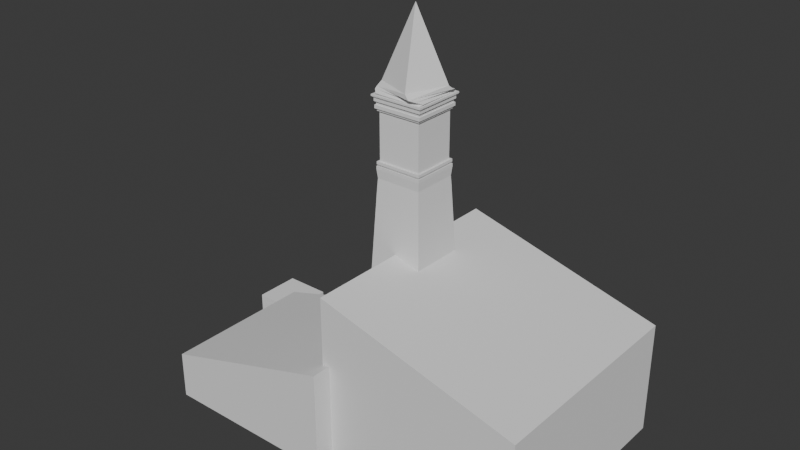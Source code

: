 # Source: Evelyn_s_home.blend  (saved by Blender 4.3.32; exported with 4.5.12 LTS)
import bpy
from mathutils import Matrix  # noqa: F401  (used for matrix-valued properties, if any)

bpy.ops.wm.read_factory_settings(use_empty=True)
scene = bpy.context.scene
scene.name = 'Scene'

# ---- collections
col_base = bpy.data.collections.new('Base'); scene.collection.children.link(col_base)
col_mountains = bpy.data.collections.new('Mountains'); scene.collection.children.link(col_mountains)
col_settings = bpy.data.collections.new('Settings'); scene.collection.children.link(col_settings)

# ---- world
world_world = bpy.data.worlds.new('World'); scene.world = world_world
world_world.use_nodes = True; world_world.node_tree.nodes.clear()
_N = world_world.node_tree.nodes; _L = world_world.node_tree.links
n0 = _N.new('ShaderNodeOutputWorld'); n0.name = 'World Output'; n0.location = (300, 300)
n1 = _N.new('ShaderNodeBackground'); n1.name = 'Background'; n1.location = (10, 300)
n1.inputs[0].default_value = (0.05088, 0.05088, 0.05088, 1.0)
_L.new(n1.outputs[0], n0.inputs[0])
n0.is_active_output = True
world_world.color = (0.05088, 0.05088, 0.05088)
world_world.sun_shadow_jitter_overblur = 0.0

# ---- meshes
me_cube = bpy.data.meshes.new('Cube')
me_cube.from_pydata([(-1.0, -1.828, -1.0), (-1.0, -1.828, -0.04613), (-1.0, 1.265, -1.0), (-1.0, 1.265, -0.04613), (1.092, -1.828, -1.0), (1.092, -1.828, 1.034), (1.092, 1.265, -1.0), (1.092, 1.265, 1.034)], [], [(0, 1, 3, 2), (2, 3, 7, 6), (6, 7, 5, 4), (4, 5, 1, 0), (2, 6, 4, 0), (7, 3, 1, 5)])
_uv = me_cube.uv_layers.new(name='UVMap')
_uv.uv.foreach_set('vector', [0.375, 0.0, 0.625, 0.0, 0.625, 0.25, 0.375, 0.25, 0.375, 0.25, 0.625, 0.25, 0.625, 0.5, 0.375, 0.5, 0.375, 0.5, 0.625, 0.5, 0.625, 0.75, 0.375, 0.75, 0.375, 0.75, 0.625, 0.75, 0.625, 1.0, 0.375, 1.0, 0.125, 0.5, 0.375, 0.5, 0.375, 0.75, 0.125, 0.75, 0.625, 0.5, 0.875, 0.5, 0.875, 0.75, 0.625, 0.75])
me_cube.update()
me_cube_001 = bpy.data.meshes.new('Cube.001')
me_cube_001.from_pydata([(-1.0, -1.0, -1.0), (-1.0, -1.0, 1.364), (-1.0, 2.129, -1.0), (-1.0, 2.129, 1.364), (1.853, -1.0, -1.0), (1.853, -1.0, 0.6094), (1.853, 2.129, -1.0), (1.853, 2.129, 0.6094)], [], [(0, 1, 3, 2), (2, 3, 7, 6), (6, 7, 5, 4), (4, 5, 1, 0), (2, 6, 4, 0), (7, 3, 1, 5)])
_uv = me_cube_001.uv_layers.new(name='UVMap')
_uv.uv.foreach_set('vector', [0.375, 0.0, 0.625, 0.0, 0.625, 0.25, 0.375, 0.25, 0.375, 0.25, 0.625, 0.25, 0.625, 0.5, 0.375, 0.5, 0.375, 0.5, 0.625, 0.5, 0.625, 0.75, 0.375, 0.75, 0.375, 0.75, 0.625, 0.75, 0.625, 1.0, 0.375, 1.0, 0.125, 0.5, 0.375, 0.5, 0.375, 0.75, 0.125, 0.75, 0.625, 0.5, 0.875, 0.5, 0.875, 0.75, 0.625, 0.75])
me_cube_001.update()
me_cube_002 = bpy.data.meshes.new('Cube.002')
me_cube_002.from_pydata([(-1.0, -1.0, -1.0), (-1.0, -1.0, 1.0), (-1.0, 1.0, -1.0), (-1.0, 1.0, 1.0), (1.0, -1.0, -1.0), (1.0, -1.0, 1.0), (1.0, 1.0, -1.0), (1.0, 1.0, 1.0)], [], [(0, 1, 3, 2), (2, 3, 7, 6), (6, 7, 5, 4), (4, 5, 1, 0), (2, 6, 4, 0), (7, 3, 1, 5)])
_uv = me_cube_002.uv_layers.new(name='UVMap')
_uv.uv.foreach_set('vector', [0.375, 0.0, 0.625, 0.0, 0.625, 0.25, 0.375, 0.25, 0.375, 0.25, 0.625, 0.25, 0.625, 0.5, 0.375, 0.5, 0.375, 0.5, 0.625, 0.5, 0.625, 0.75, 0.375, 0.75, 0.375, 0.75, 0.625, 0.75, 0.625, 1.0, 0.375, 1.0, 0.125, 0.5, 0.375, 0.5, 0.375, 0.75, 0.125, 0.75, 0.625, 0.5, 0.875, 0.5, 0.875, 0.75, 0.625, 0.75])
me_cube_002.update()
me_cube_003 = bpy.data.meshes.new('Cube.003')
me_cube_003.from_pydata([(-1.07, -1.07, -1.525), (-0.7239, -0.7239, 5.421), (-1.07, 1.07, -1.525), (-0.7239, 0.7239, 5.421), (1.07, -1.07, -1.525), (0.7239, -0.7239, 5.421), (1.07, 1.07, -1.525), (0.7239, 0.7239, 5.421), (-0.7342, -0.7342, 5.968), (-0.7342, 0.7342, 5.968), (0.7342, 0.7342, 5.968), (0.7342, -0.7342, 5.968), (-0.7342, -0.7342, 6.063), (-0.7342, 0.7342, 6.063), (0.7342, 0.7342, 6.063), (0.7342, -0.7342, 6.063), (-0.6737, -0.6737, 6.063), (-0.6737, 0.6737, 6.063), (0.6737, 0.6737, 6.063), (0.6737, -0.6737, 6.063), (-0.6737, -0.6737, 6.11), (-0.6737, 0.6737, 6.11), (0.6737, 0.6737, 6.11), (0.6737, -0.6737, 6.11), (-0.7273, -0.7273, 6.11), (-0.7273, 0.7273, 6.11), (0.7273, 0.7273, 6.11), (0.7273, -0.7273, 6.11), (-0.7273, -0.7273, 6.197), (-0.7273, 0.7273, 6.197), (0.7273, 0.7273, 6.197), (0.7273, -0.7273, 6.197), (-0.6649, -0.6649, 6.197), (-0.6649, 0.6649, 6.197), (0.6649, 0.6649, 6.197), (0.6649, -0.6649, 6.197), (-0.6649, -0.6649, 7.658), (-0.6649, 0.6649, 7.658), (0.6649, 0.6649, 7.658), (0.6649, -0.6649, 7.658), (-0.7156, -0.7156, 7.658), (-0.7156, 0.7156, 7.658), (0.7156, 0.7156, 7.658), (0.7156, -0.7156, 7.658), (-0.7156, -0.7156, 7.729), (-0.7156, 0.7156, 7.729), (0.7156, 0.7156, 7.729), (0.7156, -0.7156, 7.729), (-0.7618, -0.7618, 7.729), (-0.7618, 0.7618, 7.729), (0.7618, 0.7618, 7.729), (0.7618, -0.7618, 7.729), (-0.7618, -0.7618, 7.831), (-0.7618, 0.7618, 7.831), (0.7618, 0.7618, 7.831), (0.7618, -0.7618, 7.831), (-0.7265, -0.7265, 7.831), (-0.7265, 0.7265, 7.831), (0.7265, 0.7265, 7.831), (0.7265, -0.7265, 7.831), (-0.7265, -0.7265, 7.933), (-0.7265, 0.7265, 7.933), (0.7265, 0.7265, 7.933), (0.7265, -0.7265, 7.933), (-0.7736, -0.7736, 7.933), (-0.7736, 0.7736, 7.933), (0.7736, 0.7736, 7.933), (0.7736, -0.7736, 7.933), (-0.7736, -0.7736, 8.028), (-0.7736, 0.7736, 8.028), (0.7736, 0.7736, 8.028), (0.7736, -0.7736, 8.028), (-0.8263, -0.8263, 8.078), (-0.8263, 0.8263, 8.078), (0.8263, 0.8263, 8.078), (0.8263, -0.8263, 8.078), (-0.8263, -0.8263, 8.129), (-0.8263, 0.8263, 8.129), (0.8263, 0.8263, 8.129), (0.8263, -0.8263, 8.129), (-0.7441, -0.7441, 8.129), (-0.7441, 0.7441, 8.129), (0.7441, 0.7441, 8.129), (0.7441, -0.7441, 8.129), (-0.6702, -0.8113, 8.18), (-0.8113, 0.6702, 8.18), (0.6702, 0.8113, 8.18), (0.8113, -0.6702, 8.18), (-0.8126, -0.6687, 8.236), (-0.6687, 0.8126, 8.236), (0.8126, 0.6687, 8.236), (0.6687, -0.8126, 8.236), (-0.8551, -0.548, 8.273), (-0.5016, 0.8969, 8.273), (0.8551, 0.548, 8.273), (0.5016, -0.8969, 8.273), (-0.8137, -0.3947, 8.404), (-0.3493, 0.8457, 8.404), (0.8137, 0.3947, 8.404), (0.3493, -0.8457, 8.404), (5.588e-08, 7.451e-08, 10.58), (-0.7062, -0.7062, 5.695), (-0.7062, 0.7062, 5.695), (0.7062, -0.7062, 5.695), (0.7062, 0.7062, 5.695)], [], [(0, 1, 3, 2), (2, 3, 7, 6), (6, 7, 5, 4), (4, 5, 1, 0), (2, 6, 4, 0), (102, 101, 8, 9), (10, 9, 13, 14), (101, 103, 11, 8), (104, 102, 9, 10), (103, 104, 10, 11), (15, 14, 18, 19), (11, 10, 14, 15), (9, 8, 12, 13), (8, 11, 15, 12), (16, 19, 23, 20), (13, 12, 16, 17), (12, 15, 19, 16), (14, 13, 17, 18), (23, 22, 26, 27), (18, 17, 21, 22), (19, 18, 22, 23), (17, 16, 20, 21), (27, 26, 30, 31), (21, 20, 24, 25), (20, 23, 27, 24), (22, 21, 25, 26), (28, 31, 35, 32), (25, 24, 28, 29), (24, 27, 31, 28), (26, 25, 29, 30), (35, 34, 38, 39), (30, 29, 33, 34), (31, 30, 34, 35), (29, 28, 32, 33), (37, 36, 40, 41), (33, 32, 36, 37), (32, 35, 39, 36), (34, 33, 37, 38), (40, 43, 47, 44), (36, 39, 43, 40), (38, 37, 41, 42), (39, 38, 42, 43), (47, 46, 50, 51), (42, 41, 45, 46), (43, 42, 46, 47), (41, 40, 44, 45), (48, 51, 55, 52), (45, 44, 48, 49), (44, 47, 51, 48), (46, 45, 49, 50), (54, 53, 57, 58), (50, 49, 53, 54), (51, 50, 54, 55), (49, 48, 52, 53), (59, 58, 62, 63), (55, 54, 58, 59), (53, 52, 56, 57), (52, 55, 59, 56), (60, 63, 67, 64), (57, 56, 60, 61), (56, 59, 63, 60), (58, 57, 61, 62), (67, 66, 70, 71), (62, 61, 65, 66), (63, 62, 66, 67), (61, 60, 64, 65), (71, 70, 74, 75), (65, 64, 68, 69), (64, 67, 71, 68), (66, 65, 69, 70), (72, 75, 79, 76), (69, 68, 72, 73), (68, 71, 75, 72), (70, 69, 73, 74), (79, 78, 82, 83), (74, 73, 77, 78), (75, 74, 78, 79), (73, 72, 76, 77), (83, 82, 86, 87), (77, 76, 80, 81), (76, 79, 83, 80), (78, 77, 81, 82), (84, 87, 91, 88), (81, 80, 84, 85), (80, 83, 87, 84), (82, 81, 85, 86), (91, 90, 94, 95), (86, 85, 89, 90), (87, 86, 90, 91), (85, 84, 88, 89), (93, 92, 96, 97), (89, 88, 92, 93), (88, 91, 95, 92), (90, 89, 93, 94), (96, 99, 100), (92, 95, 99, 96), (94, 93, 97, 98), (95, 94, 98, 99), (98, 97, 100), (99, 98, 100), (97, 96, 100), (5, 7, 104, 103), (7, 3, 102, 104), (1, 5, 103, 101), (3, 1, 101, 102)])
_uv = me_cube_003.uv_layers.new(name='UVMap')
_uv.uv.foreach_set('vector', [0.375, 0.0, 0.6079, 0.0, 0.6079, 0.25, 0.375, 0.25, 0.375, 0.25, 0.6079, 0.25, 0.6079, 0.5, 0.375, 0.5, 0.375, 0.5, 0.6079, 0.5, 0.6079, 0.75, 0.375, 0.75, 0.375, 0.75, 0.6079, 0.75, 0.6079, 1.0, 0.375, 1.0, 0.125, 0.5, 0.375, 0.5, 0.375, 0.75, 0.125, 0.75, 0.6164, 0.25, 0.6164, 0.0, 0.625, 0.0, 0.625, 0.25, 0.625, 0.5, 0.625, 0.25, 0.625, 0.25, 0.625, 0.5, 0.6164, 1.0, 0.6164, 0.75, 0.625, 0.75, 0.625, 1.0, 0.6164, 0.5, 0.6164, 0.25, 0.625, 0.25, 0.625, 0.5, 0.6164, 0.75, 0.6164, 0.5, 0.625, 0.5, 0.625, 0.75, 0.625, 0.75, 0.625, 0.5, 0.625, 0.5, 0.625, 0.75, 0.625, 0.75, 0.625, 0.5, 0.625, 0.5, 0.625, 0.75, 0.625, 0.25, 0.625, 0.0, 0.625, 0.0, 0.625, 0.25, 0.625, 1.0, 0.625, 0.75, 0.625, 0.75, 0.625, 1.0, 0.625, 1.0, 0.625, 0.75, 0.625, 0.75, 0.625, 1.0, 0.625, 0.25, 0.625, 0.0, 0.625, 0.0, 0.625, 0.25, 0.625, 1.0, 0.625, 0.75, 0.625, 0.75, 0.625, 1.0, 0.625, 0.5, 0.625, 0.25, 0.625, 0.25, 0.625, 0.5, 0.625, 0.75, 0.625, 0.5, 0.625, 0.5, 0.625, 0.75, 0.625, 0.5, 0.625, 0.25, 0.625, 0.25, 0.625, 0.5, 0.625, 0.75, 0.625, 0.5, 0.625, 0.5, 0.625, 0.75, 0.625, 0.25, 0.625, 0.0, 0.625, 0.0, 0.625, 0.25, 0.625, 0.75, 0.625, 0.5, 0.625, 0.5, 0.625, 0.75, 0.625, 0.25, 0.625, 0.0, 0.625, 0.0, 0.625, 0.25, 0.625, 1.0, 0.625, 0.75, 0.625, 0.75, 0.625, 1.0, 0.625, 0.5, 0.625, 0.25, 0.625, 0.25, 0.625, 0.5, 0.625, 1.0, 0.625, 0.75, 0.625, 0.75, 0.625, 1.0, 0.625, 0.25, 0.625, 0.0, 0.625, 0.0, 0.625, 0.25, 0.625, 1.0, 0.625, 0.75, 0.625, 0.75, 0.625, 1.0, 0.625, 0.5, 0.625, 0.25, 0.625, 0.25, 0.625, 0.5, 0.625, 0.75, 0.625, 0.5, 0.625, 0.5, 0.625, 0.75, 0.625, 0.5, 0.625, 0.25, 0.625, 0.25, 0.625, 0.5, 0.625, 0.75, 0.625, 0.5, 0.625, 0.5, 0.625, 0.75, 0.625, 0.25, 0.625, 0.0, 0.625, 0.0, 0.625, 0.25, 0.625, 0.25, 0.625, 0.0, 0.625, 0.0, 0.625, 0.25, 0.625, 0.25, 0.625, 0.0, 0.625, 0.0, 0.625, 0.25, 0.625, 1.0, 0.625, 0.75, 0.625, 0.75, 0.625, 1.0, 0.625, 0.5, 0.625, 0.25, 0.625, 0.25, 0.625, 0.5, 0.625, 1.0, 0.625, 0.75, 0.625, 0.75, 0.625, 1.0, 0.625, 1.0, 0.625, 0.75, 0.625, 0.75, 0.625, 1.0, 0.625, 0.5, 0.625, 0.25, 0.625, 0.25, 0.625, 0.5, 0.625, 0.75, 0.625, 0.5, 0.625, 0.5, 0.625, 0.75, 0.625, 0.75, 0.625, 0.5, 0.625, 0.5, 0.625, 0.75, 0.625, 0.5, 0.625, 0.25, 0.625, 0.25, 0.625, 0.5, 0.625, 0.75, 0.625, 0.5, 0.625, 0.5, 0.625, 0.75, 0.625, 0.25, 0.625, 0.0, 0.625, 0.0, 0.625, 0.25, 0.625, 1.0, 0.625, 0.75, 0.625, 0.75, 0.625, 1.0, 0.625, 0.25, 0.625, 0.0, 0.625, 0.0, 0.625, 0.25, 0.625, 1.0, 0.625, 0.75, 0.625, 0.75, 0.625, 1.0, 0.625, 0.5, 0.625, 0.25, 0.625, 0.25, 0.625, 0.5, 0.625, 0.5, 0.625, 0.25, 0.625, 0.25, 0.625, 0.5, 0.625, 0.5, 0.625, 0.25, 0.625, 0.25, 0.625, 0.5, 0.625, 0.75, 0.625, 0.5, 0.625, 0.5, 0.625, 0.75, 0.625, 0.25, 0.625, 0.0, 0.625, 0.0, 0.625, 0.25, 0.625, 0.75, 0.625, 0.5, 0.625, 0.5, 0.625, 0.75, 0.625, 0.75, 0.625, 0.5, 0.625, 0.5, 0.625, 0.75, 0.625, 0.25, 0.625, 0.0, 0.625, 0.0, 0.625, 0.25, 0.625, 1.0, 0.625, 0.75, 0.625, 0.75, 0.625, 1.0, 0.625, 1.0, 0.625, 0.75, 0.625, 0.75, 0.625, 1.0, 0.625, 0.25, 0.625, 0.0, 0.625, 0.0, 0.625, 0.25, 0.625, 1.0, 0.625, 0.75, 0.625, 0.75, 0.625, 1.0, 0.625, 0.5, 0.625, 0.25, 0.625, 0.25, 0.625, 0.5, 0.625, 0.75, 0.625, 0.5, 0.625, 0.5, 0.625, 0.75, 0.625, 0.5, 0.625, 0.25, 0.625, 0.25, 0.625, 0.5, 0.625, 0.75, 0.625, 0.5, 0.625, 0.5, 0.625, 0.75, 0.625, 0.25, 0.625, 0.0, 0.625, 0.0, 0.625, 0.25, 0.625, 0.75, 0.625, 0.5, 0.625, 0.5, 0.625, 0.75, 0.625, 0.25, 0.625, 0.0, 0.625, 0.0, 0.625, 0.25, 0.625, 1.0, 0.625, 0.75, 0.625, 0.75, 0.625, 1.0, 0.625, 0.5, 0.625, 0.25, 0.625, 0.25, 0.625, 0.5, 0.625, 1.0, 0.625, 0.75, 0.625, 0.75, 0.625, 1.0, 0.625, 0.25, 0.625, 0.0, 0.625, 0.0, 0.625, 0.25, 0.625, 1.0, 0.625, 0.75, 0.625, 0.75, 0.625, 1.0, 0.625, 0.5, 0.625, 0.25, 0.625, 0.25, 0.625, 0.5, 0.625, 0.75, 0.625, 0.5, 0.625, 0.5, 0.625, 0.75, 0.625, 0.5, 0.625, 0.25, 0.625, 0.25, 0.625, 0.5, 0.625, 0.75, 0.625, 0.5, 0.625, 0.5, 0.625, 0.75, 0.625, 0.25, 0.625, 0.0, 0.625, 0.0, 0.625, 0.25, 0.625, 0.75, 0.625, 0.5, 0.625, 0.5, 0.625, 0.75, 0.625, 0.25, 0.625, 0.0, 0.625, 0.0, 0.625, 0.25, 0.625, 1.0, 0.625, 0.75, 0.625, 0.75, 0.625, 1.0, 0.625, 0.5, 0.625, 0.25, 0.625, 0.25, 0.625, 0.5, 0.625, 1.0, 0.625, 0.75, 0.625, 0.75, 0.625, 1.0, 0.625, 0.25, 0.625, 0.0, 0.625, 0.0, 0.625, 0.25, 0.625, 1.0, 0.625, 0.75, 0.625, 0.75, 0.625, 1.0, 0.625, 0.5, 0.625, 0.25, 0.625, 0.25, 0.625, 0.5, 0.625, 0.75, 0.625, 0.5, 0.625, 0.5, 0.625, 0.75, 0.625, 0.5, 0.625, 0.25, 0.625, 0.25, 0.625, 0.5, 0.625, 0.75, 0.625, 0.5, 0.625, 0.5, 0.625, 0.75, 0.625, 0.25, 0.625, 0.0, 0.625, 0.0, 0.625, 0.25, 0.625, 0.25, 0.625, 0.0, 0.625, 0.0, 0.625, 0.25, 0.625, 0.25, 0.625, 0.0, 0.625, 0.0, 0.625, 0.25, 0.625, 1.0, 0.625, 0.75, 0.625, 0.75, 0.625, 1.0, 0.625, 0.5, 0.625, 0.25, 0.625, 0.25, 0.625, 0.5, 0.625, 1.0, 0.625, 0.75, 0.625, 1.0, 0.625, 1.0, 0.625, 0.75, 0.625, 0.75, 0.625, 1.0, 0.625, 0.5, 0.625, 0.25, 0.625, 0.25, 0.625, 0.5, 0.625, 0.75, 0.625, 0.5, 0.625, 0.5, 0.625, 0.75, 0.625, 0.5, 0.625, 0.25, 0.625, 0.5, 0.625, 0.75, 0.625, 0.5, 0.625, 0.75, 0.625, 0.25, 0.625, 0.0, 0.625, 0.25, 0.6079, 0.75, 0.6079, 0.5, 0.6164, 0.5, 0.6164, 0.75, 0.6079, 0.5, 0.6079, 0.25, 0.6164, 0.25, 0.6164, 0.5, 0.6079, 1.0, 0.6079, 0.75, 0.6164, 0.75, 0.6164, 1.0, 0.6079, 0.25, 0.6079, 0.0, 0.6164, 0.0, 0.6164, 0.25])
me_cube_003.update()
me_cube_004 = bpy.data.meshes.new('Cube.004')
me_cube_004.from_pydata([(-1.243, -1.567, -1.0), (-0.3308, -1.059, 0.4436), (-1.243, 1.243, -1.0), (-1.0, 1.0, 0.2171), (1.0, -1.0, -1.0), (0.9999, -1.0, 0.2338), (1.567, 1.243, -1.0), (0.8543, 0.698, 0.5608), (-1.243, -0.1619, -1.0), (-0.778, -1.178, -0.158), (-0.9097, -1.611e-06, -0.0002178), (-1.06, 1.06, -0.2376), (0.1619, 1.243, -1.0), (-0.0009991, 0.9744, 0.3468), (1.095, 0.9898, -0.1443), (1.056, -0.01595, -1.0), (0.9173, -0.003895, 0.5595), (1.0, -1.004, -0.2781), (0.01595, -1.107, -1.0), (0.09028, -1.077, 0.4657), (-0.001064, 0.0, 0.5088), (0.0174, -0.0174, -1.0), (0.004847, -1.283, -0.225), (0.9971, -0.003677, -0.2109), (0.0402, 1.06, -0.1976), (-1.047, -0.0402, -0.4083)], [], [(25, 10, 3, 11), (24, 13, 7, 14), (23, 16, 5, 17), (22, 19, 1, 9), (21, 15, 4, 18), (20, 10, 1, 19), (16, 20, 19, 5), (7, 13, 20, 16), (13, 3, 10, 20), (8, 21, 18, 0), (2, 12, 21, 8), (12, 6, 15, 21), (18, 22, 9, 0), (4, 17, 22, 18), (17, 5, 19, 22), (15, 23, 17, 4), (6, 14, 23, 15), (14, 7, 16, 23), (12, 24, 14, 6), (2, 11, 24, 12), (11, 3, 13, 24), (8, 25, 11, 2), (0, 9, 25, 8), (9, 1, 10, 25)])
_uv = me_cube_004.uv_layers.new(name='UVMap')
_uv.uv.foreach_set('vector', [0.5, 0.125, 0.625, 0.125, 0.625, 0.25, 0.5, 0.25, 0.5, 0.375, 0.625, 0.375, 0.625, 0.5, 0.5, 0.5, 0.5, 0.625, 0.625, 0.625, 0.625, 0.75, 0.5, 0.75, 0.5, 0.875, 0.625, 0.875, 0.625, 1.0, 0.5, 1.0, 0.25, 0.625, 0.375, 0.625, 0.375, 0.75, 0.25, 0.75, 0.75, 0.625, 0.875, 0.625, 0.875, 0.75, 0.75, 0.75, 0.625, 0.625, 0.75, 0.625, 0.75, 0.75, 0.625, 0.75, 0.625, 0.5, 0.75, 0.5, 0.75, 0.625, 0.625, 0.625, 0.75, 0.5, 0.875, 0.5, 0.875, 0.625, 0.75, 0.625, 0.125, 0.625, 0.25, 0.625, 0.25, 0.75, 0.125, 0.75, 0.125, 0.5, 0.25, 0.5, 0.25, 0.625, 0.125, 0.625, 0.25, 0.5, 0.375, 0.5, 0.375, 0.625, 0.25, 0.625, 0.375, 0.875, 0.5, 0.875, 0.5, 1.0, 0.375, 1.0, 0.375, 0.75, 0.5, 0.75, 0.5, 0.875, 0.375, 0.875, 0.5, 0.75, 0.625, 0.75, 0.625, 0.875, 0.5, 0.875, 0.375, 0.625, 0.5, 0.625, 0.5, 0.75, 0.375, 0.75, 0.375, 0.5, 0.5, 0.5, 0.5, 0.625, 0.375, 0.625, 0.5, 0.5, 0.625, 0.5, 0.625, 0.625, 0.5, 0.625, 0.375, 0.375, 0.5, 0.375, 0.5, 0.5, 0.375, 0.5, 0.375, 0.25, 0.5, 0.25, 0.5, 0.375, 0.375, 0.375, 0.5, 0.25, 0.625, 0.25, 0.625, 0.375, 0.5, 0.375, 0.375, 0.125, 0.5, 0.125, 0.5, 0.25, 0.375, 0.25, 0.375, 0.0, 0.5, 0.0, 0.5, 0.125, 0.375, 0.125, 0.5, 0.0, 0.625, 0.0, 0.625, 0.125, 0.5, 0.125])
me_cube_004.update()
me_cube_005 = bpy.data.meshes.new('Cube.005')
me_cube_005.from_pydata([(-1.134, -1.134, -1.002), (-1.0, -1.0, -0.08048), (-1.063, 1.37, -1.0), (-0.5764, 1.138, 0.4747), (0.9638, -0.8915, -1.0), (1.183, -0.7655, -0.176), (1.0, 1.055, -1.0), (1.0, 1.081, 0.4747), (-1.134, 0.08988, -1.0), (-1.04, -1.04, -0.5537), (-0.9375, 0.002138, 0.2957), (-0.6925, 1.394, -0.2205), (0.02532, 1.418, -0.9994), (0.09047, 1.408, 0.5605), (1.0, 1.218, -0.2679), (1.107, 0.003325, -1.0), (1.071, 0.0, 0.4229), (1.149, -0.9434, -0.4058), (0.09335, -1.092, -0.9816), (0.0, -1.0, 0.2616), (0.002563, 0.06226, 0.5368), (0.003325, 0.05913, -1.0), (0.04741, -1.025, -0.1954), (1.288, 0.01664, -0.2779), (0.04902, 1.862, -0.2162), (-1.017, 0.04149, -0.2815)], [], [(25, 10, 3, 11), (24, 13, 7, 14), (23, 16, 5, 17), (22, 19, 1, 9), (21, 15, 4, 18), (20, 10, 1, 19), (16, 20, 19, 5), (7, 13, 20, 16), (13, 3, 10, 20), (8, 21, 18, 0), (2, 12, 21, 8), (12, 6, 15, 21), (18, 22, 9, 0), (4, 17, 22, 18), (17, 5, 19, 22), (15, 23, 17, 4), (6, 14, 23, 15), (14, 7, 16, 23), (12, 24, 14, 6), (2, 11, 24, 12), (11, 3, 13, 24), (8, 25, 11, 2), (0, 9, 25, 8), (9, 1, 10, 25)])
_uv = me_cube_005.uv_layers.new(name='UVMap')
_uv.uv.foreach_set('vector', [0.5, 0.125, 0.625, 0.125, 0.625, 0.25, 0.5, 0.25, 0.5, 0.375, 0.625, 0.375, 0.625, 0.5, 0.5, 0.5, 0.5, 0.625, 0.625, 0.625, 0.625, 0.75, 0.5, 0.75, 0.5, 0.875, 0.625, 0.875, 0.625, 1.0, 0.5, 1.0, 0.25, 0.625, 0.375, 0.625, 0.375, 0.75, 0.25, 0.75, 0.75, 0.625, 0.875, 0.625, 0.875, 0.75, 0.75, 0.75, 0.625, 0.625, 0.75, 0.625, 0.75, 0.75, 0.625, 0.75, 0.625, 0.5, 0.75, 0.5, 0.75, 0.625, 0.625, 0.625, 0.75, 0.5, 0.875, 0.5, 0.875, 0.625, 0.75, 0.625, 0.125, 0.625, 0.25, 0.625, 0.25, 0.75, 0.125, 0.75, 0.125, 0.5, 0.25, 0.5, 0.25, 0.625, 0.125, 0.625, 0.25, 0.5, 0.375, 0.5, 0.375, 0.625, 0.25, 0.625, 0.375, 0.875, 0.5, 0.875, 0.5, 1.0, 0.375, 1.0, 0.375, 0.75, 0.5, 0.75, 0.5, 0.875, 0.375, 0.875, 0.5, 0.75, 0.625, 0.75, 0.625, 0.875, 0.5, 0.875, 0.375, 0.625, 0.5, 0.625, 0.5, 0.75, 0.375, 0.75, 0.375, 0.5, 0.5, 0.5, 0.5, 0.625, 0.375, 0.625, 0.5, 0.5, 0.625, 0.5, 0.625, 0.625, 0.5, 0.625, 0.375, 0.375, 0.5, 0.375, 0.5, 0.5, 0.375, 0.5, 0.375, 0.25, 0.5, 0.25, 0.5, 0.375, 0.375, 0.375, 0.5, 0.25, 0.625, 0.25, 0.625, 0.375, 0.5, 0.375, 0.375, 0.125, 0.5, 0.125, 0.5, 0.25, 0.375, 0.25, 0.375, 0.0, 0.5, 0.0, 0.5, 0.125, 0.375, 0.125, 0.5, 0.0, 0.625, 0.0, 0.625, 0.125, 0.5, 0.125])
me_cube_005.update()
me_cube_006 = bpy.data.meshes.new('Cube.006')
me_cube_006.from_pydata([(-1.167, -1.0, -1.0), (-0.7626, -1.0, -0.008836), (-1.167, 1.0, -1.0), (-0.7626, 1.0, -0.07094), (0.975, -0.9828, -1.0), (1.06, -0.4471, -0.008836), (1.0, 1.0, -1.0), (1.0, 1.0, 0.4435), (-1.167, 0.0, -1.0), (-0.8471, -0.8463, -0.5044), (-0.7626, 0.0, 0.1617), (-1.0, 0.4672, -0.3338), (0.0, 1.0, -1.0), (0.0, 1.0, -0.008836), (1.0, 1.0, -0.5044), (1.0, 0.0, -1.0), (1.0, 0.0, 0.3323), (1.014, -0.7086, -0.5044), (0.0, -1.0, -1.0), (0.0, -1.0, -0.008836), (0.0, 0.0, 0.1558), (0.0, 0.0, -1.0), (0.0, -1.0, -0.5044), (1.0, 0.0, -0.5044), (0.0, 1.0, -0.5044), (-1.126, 0.0, -0.5044)], [], [(25, 10, 3, 11), (24, 13, 7, 14), (23, 16, 5, 17), (22, 19, 1, 9), (21, 15, 4, 18), (20, 10, 1, 19), (16, 20, 19, 5), (7, 13, 20, 16), (13, 3, 10, 20), (8, 21, 18, 0), (2, 12, 21, 8), (12, 6, 15, 21), (18, 22, 9, 0), (4, 17, 22, 18), (17, 5, 19, 22), (15, 23, 17, 4), (6, 14, 23, 15), (14, 7, 16, 23), (12, 24, 14, 6), (2, 11, 24, 12), (11, 3, 13, 24), (8, 25, 11, 2), (0, 9, 25, 8), (9, 1, 10, 25)])
_uv = me_cube_006.uv_layers.new(name='UVMap')
_uv.uv.foreach_set('vector', [0.5, 0.125, 0.625, 0.125, 0.625, 0.25, 0.5, 0.25, 0.5, 0.375, 0.625, 0.375, 0.625, 0.5, 0.5, 0.5, 0.5, 0.625, 0.625, 0.625, 0.625, 0.75, 0.5, 0.75, 0.5, 0.875, 0.625, 0.875, 0.625, 1.0, 0.5, 1.0, 0.25, 0.625, 0.375, 0.625, 0.375, 0.75, 0.25, 0.75, 0.75, 0.625, 0.875, 0.625, 0.875, 0.75, 0.75, 0.75, 0.625, 0.625, 0.75, 0.625, 0.75, 0.75, 0.625, 0.75, 0.625, 0.5, 0.75, 0.5, 0.75, 0.625, 0.625, 0.625, 0.75, 0.5, 0.875, 0.5, 0.875, 0.625, 0.75, 0.625, 0.125, 0.625, 0.25, 0.625, 0.25, 0.75, 0.125, 0.75, 0.125, 0.5, 0.25, 0.5, 0.25, 0.625, 0.125, 0.625, 0.25, 0.5, 0.375, 0.5, 0.375, 0.625, 0.25, 0.625, 0.375, 0.875, 0.5, 0.875, 0.5, 1.0, 0.375, 1.0, 0.375, 0.75, 0.5, 0.75, 0.5, 0.875, 0.375, 0.875, 0.5, 0.75, 0.625, 0.75, 0.625, 0.875, 0.5, 0.875, 0.375, 0.625, 0.5, 0.625, 0.5, 0.75, 0.375, 0.75, 0.375, 0.5, 0.5, 0.5, 0.5, 0.625, 0.375, 0.625, 0.5, 0.5, 0.625, 0.5, 0.625, 0.625, 0.5, 0.625, 0.375, 0.375, 0.5, 0.375, 0.5, 0.5, 0.375, 0.5, 0.375, 0.25, 0.5, 0.25, 0.5, 0.375, 0.375, 0.375, 0.5, 0.25, 0.625, 0.25, 0.625, 0.375, 0.5, 0.375, 0.375, 0.125, 0.5, 0.125, 0.5, 0.25, 0.375, 0.25, 0.375, 0.0, 0.5, 0.0, 0.5, 0.125, 0.375, 0.125, 0.5, 0.0, 0.625, 0.0, 0.625, 0.125, 0.5, 0.125])
me_cube_006.update()
me_cube_007 = bpy.data.meshes.new('Cube.007')
me_cube_007.from_pydata([(-1.2, -1.113, -0.9905), (-0.905, -0.5718, 0.7888), (-1.2, 1.436, -0.9905), (-0.9253, 1.167, 1.04), (1.349, -1.113, -0.9905), (1.076, -0.8354, 1.219), (1.349, 1.436, -0.9905), (1.076, 1.167, 1.04), (-1.22, 0.1613, -0.9905), (-1.087, -0.9999, -0.05797), (-0.8083, 0.166, 1.04), (-1.087, 1.322, -0.05797), (0.07444, 1.436, -0.9905), (0.07444, 1.167, 1.04), (1.236, 1.322, -0.05797), (1.349, 0.1613, -0.9905), (1.076, 0.166, 1.561), (1.236, -0.9999, -0.05797), (0.07444, -1.113, -0.9905), (0.07444, -0.8354, 0.8044), (0.076, 0.166, 1.04), (0.07444, 0.1613, -0.9905), (0.07444, -0.9999, -0.05797), (1.236, 0.1613, -0.05797), (0.07444, 1.322, -0.05797), (-1.554, 0.1613, -0.05797)], [], [(25, 10, 3, 11), (24, 13, 7, 14), (23, 16, 5, 17), (22, 19, 1, 9), (21, 15, 4, 18), (20, 10, 1, 19), (16, 20, 19, 5), (7, 13, 20, 16), (13, 3, 10, 20), (8, 21, 18, 0), (2, 12, 21, 8), (12, 6, 15, 21), (18, 22, 9, 0), (4, 17, 22, 18), (17, 5, 19, 22), (15, 23, 17, 4), (6, 14, 23, 15), (14, 7, 16, 23), (12, 24, 14, 6), (2, 11, 24, 12), (11, 3, 13, 24), (8, 25, 11, 2), (0, 9, 25, 8), (9, 1, 10, 25)])
_uv = me_cube_007.uv_layers.new(name='UVMap')
_uv.uv.foreach_set('vector', [0.5, 0.125, 0.625, 0.125, 0.625, 0.25, 0.5, 0.25, 0.5, 0.375, 0.625, 0.375, 0.625, 0.5, 0.5, 0.5, 0.5, 0.625, 0.625, 0.625, 0.625, 0.75, 0.5, 0.75, 0.5, 0.875, 0.625, 0.875, 0.625, 1.0, 0.5, 1.0, 0.25, 0.625, 0.375, 0.625, 0.375, 0.75, 0.25, 0.75, 0.75, 0.625, 0.875, 0.625, 0.875, 0.75, 0.75, 0.75, 0.625, 0.625, 0.75, 0.625, 0.75, 0.75, 0.625, 0.75, 0.625, 0.5, 0.75, 0.5, 0.75, 0.625, 0.625, 0.625, 0.75, 0.5, 0.875, 0.5, 0.875, 0.625, 0.75, 0.625, 0.125, 0.625, 0.25, 0.625, 0.25, 0.75, 0.125, 0.75, 0.125, 0.5, 0.25, 0.5, 0.25, 0.625, 0.125, 0.625, 0.25, 0.5, 0.375, 0.5, 0.375, 0.625, 0.25, 0.625, 0.375, 0.875, 0.5, 0.875, 0.5, 1.0, 0.375, 1.0, 0.375, 0.75, 0.5, 0.75, 0.5, 0.875, 0.375, 0.875, 0.5, 0.75, 0.625, 0.75, 0.625, 0.875, 0.5, 0.875, 0.375, 0.625, 0.5, 0.625, 0.5, 0.75, 0.375, 0.75, 0.375, 0.5, 0.5, 0.5, 0.5, 0.625, 0.375, 0.625, 0.5, 0.5, 0.625, 0.5, 0.625, 0.625, 0.5, 0.625, 0.375, 0.375, 0.5, 0.375, 0.5, 0.5, 0.375, 0.5, 0.375, 0.25, 0.5, 0.25, 0.5, 0.375, 0.375, 0.375, 0.5, 0.25, 0.625, 0.25, 0.625, 0.375, 0.5, 0.375, 0.375, 0.125, 0.5, 0.125, 0.5, 0.25, 0.375, 0.25, 0.375, 0.0, 0.5, 0.0, 0.5, 0.125, 0.375, 0.125, 0.5, 0.0, 0.625, 0.0, 0.625, 0.125, 0.5, 0.125])
me_cube_007.update()
me_cube_008 = bpy.data.meshes.new('Cube.008')
me_cube_008.from_pydata([(-1.087, -0.9999, -1.152), (-0.6887, -0.6973, 0.749), (-1.534, 1.322, -1.152), (-0.776, 1.322, 1.036), (1.088, -0.7304, -1.152), (1.046, -0.8114, 1.036), (1.236, 1.322, -1.152), (1.236, 1.322, 1.036), (-1.087, 0.1613, -1.152), (-1.087, -0.9999, -0.05797), (-1.087, 0.1613, 0.8588), (-1.087, 1.322, -0.05797), (0.07444, 1.322, -1.152), (0.07444, 1.322, 1.036), (1.236, 1.322, -0.05797), (1.236, 0.1613, -1.152), (1.236, 0.1613, 1.036), (1.236, -0.8178, -0.05797), (0.19, -1.407, -1.152), (0.09036, -0.7053, 1.036), (0.07444, 0.1613, 1.17), (0.07444, 0.1613, -1.152), (0.07444, -0.9999, -0.05797), (1.236, 0.1613, -0.05797), (0.07444, 1.322, -0.05797), (-1.087, 0.1613, -0.05797)], [], [(25, 10, 3, 11), (24, 13, 7, 14), (23, 16, 5, 17), (22, 19, 1, 9), (21, 15, 4, 18), (20, 10, 1, 19), (16, 20, 19, 5), (7, 13, 20, 16), (13, 3, 10, 20), (8, 21, 18, 0), (2, 12, 21, 8), (12, 6, 15, 21), (18, 22, 9, 0), (4, 17, 22, 18), (17, 5, 19, 22), (15, 23, 17, 4), (6, 14, 23, 15), (14, 7, 16, 23), (12, 24, 14, 6), (2, 11, 24, 12), (11, 3, 13, 24), (8, 25, 11, 2), (0, 9, 25, 8), (9, 1, 10, 25)])
_uv = me_cube_008.uv_layers.new(name='UVMap')
_uv.uv.foreach_set('vector', [0.5, 0.125, 0.625, 0.125, 0.625, 0.25, 0.5, 0.25, 0.5, 0.375, 0.625, 0.375, 0.625, 0.5, 0.5, 0.5, 0.5, 0.625, 0.625, 0.625, 0.625, 0.75, 0.5, 0.75, 0.5, 0.875, 0.625, 0.875, 0.625, 1.0, 0.5, 1.0, 0.25, 0.625, 0.375, 0.625, 0.375, 0.75, 0.25, 0.75, 0.75, 0.625, 0.875, 0.625, 0.875, 0.75, 0.75, 0.75, 0.625, 0.625, 0.75, 0.625, 0.75, 0.75, 0.625, 0.75, 0.625, 0.5, 0.75, 0.5, 0.75, 0.625, 0.625, 0.625, 0.75, 0.5, 0.875, 0.5, 0.875, 0.625, 0.75, 0.625, 0.125, 0.625, 0.25, 0.625, 0.25, 0.75, 0.125, 0.75, 0.125, 0.5, 0.25, 0.5, 0.25, 0.625, 0.125, 0.625, 0.25, 0.5, 0.375, 0.5, 0.375, 0.625, 0.25, 0.625, 0.375, 0.875, 0.5, 0.875, 0.5, 1.0, 0.375, 1.0, 0.375, 0.75, 0.5, 0.75, 0.5, 0.875, 0.375, 0.875, 0.5, 0.75, 0.625, 0.75, 0.625, 0.875, 0.5, 0.875, 0.375, 0.625, 0.5, 0.625, 0.5, 0.75, 0.375, 0.75, 0.375, 0.5, 0.5, 0.5, 0.5, 0.625, 0.375, 0.625, 0.5, 0.5, 0.625, 0.5, 0.625, 0.625, 0.5, 0.625, 0.375, 0.375, 0.5, 0.375, 0.5, 0.5, 0.375, 0.5, 0.375, 0.25, 0.5, 0.25, 0.5, 0.375, 0.375, 0.375, 0.5, 0.25, 0.625, 0.25, 0.625, 0.375, 0.5, 0.375, 0.375, 0.125, 0.5, 0.125, 0.5, 0.25, 0.375, 0.25, 0.375, 0.0, 0.5, 0.0, 0.5, 0.125, 0.375, 0.125, 0.5, 0.0, 0.625, 0.0, 0.625, 0.125, 0.5, 0.125])
me_cube_008.update()
me_plane = bpy.data.meshes.new('Plane')
me_plane.from_pydata([(-1.0, -1.0, 0.0), (1.0, -1.0, 0.0), (-1.0, 1.0, 0.0), (1.0, 1.0, 0.0)], [], [(0, 1, 3, 2)])
_uv = me_plane.uv_layers.new(name='UVMap')
_uv.uv.foreach_set('vector', [0.0, 0.0, 1.0, 0.0, 1.0, 1.0, 0.0, 1.0])
me_plane.update()

# ---- objects
ob_cube = bpy.data.objects.new('Cube', me_cube)
ob_cube_001 = bpy.data.objects.new('Cube.001', me_cube_001)
ob_cube_002 = bpy.data.objects.new('Cube.002', me_cube_002)
ob_cube_003 = bpy.data.objects.new('Cube.003', me_cube_003)
ob_cube_004 = bpy.data.objects.new('Cube.004', me_cube_004)
ob_cube_005 = bpy.data.objects.new('Cube.005', me_cube_005)
ob_cube_006 = bpy.data.objects.new('Cube.006', me_cube_006)
ob_cube_007 = bpy.data.objects.new('Cube.007', me_cube_007)
ob_cube_008 = bpy.data.objects.new('Cube.008', me_cube_008)
ob_floor = bpy.data.objects.new('Floor', me_plane)

# ---- transforms, parenting, visibility, modifiers, constraints
ob_cube.location = (-0.1054, -1.315, -0.311)
ob_cube.scale = (3.733, 2.176, 2.176)
ob_cube_001.location = (6.719, -1.348, 0.604)
ob_cube_001.scale = (3.091, 3.091, 3.091)
ob_cube_002.location = (-3.884, 1.381, -1.487)
ob_cube_003.location = (3.658, 1.001, -0.311)
ob_cube_003.scale = (1.427, 1.427, 1.427)
ob_cube_004.location = (-5.964, 10.83, 1.713)
ob_cube_004.scale = (3.889, 3.889, 3.889)
ob_cube_005.location = (-9.554, 4.806, 0.8761)
ob_cube_005.scale = (3.052, 3.052, 3.052)
ob_cube_006.location = (-5.189, 4.957, 0.03223)
ob_cube_006.scale = (2.208, 2.208, 2.208)
ob_cube_007.location = (1.311, 7.808, 1.676)
ob_cube_007.scale = (3.889, 3.889, 3.889)
ob_cube_008.location = (12.26, 8.492, 4.805)
ob_cube_008.scale = (6.061, 6.061, 6.061)
ob_floor.location = (1.946, 0.0, -2.176)
ob_floor.scale = (19.81, 19.81, 19.81)

# ---- collection membership
col_base.objects.link(ob_cube)
col_base.objects.link(ob_cube_001)
col_base.objects.link(ob_cube_002)
col_base.objects.link(ob_cube_003)
col_mountains.objects.link(ob_cube_004)
col_mountains.objects.link(ob_cube_005)
col_mountains.objects.link(ob_cube_006)
col_mountains.objects.link(ob_cube_007)
col_mountains.objects.link(ob_cube_008)
col_settings.objects.link(ob_floor)
def _layer_coll(name, lc=None):
    lc = lc or bpy.context.view_layer.layer_collection
    for c in lc.children:
        if c.name == name: return c
        r = _layer_coll(name, c)
        if r: return r
_layer_coll('Mountains').exclude = True
_layer_coll('Settings').exclude = True

# ---- scene / render settings (as saved in the file)
scene.frame_start = 1; scene.frame_end = 250; scene.frame_set(28)
scene.render.engine = 'BLENDER_EEVEE_NEXT'
bpy.context.view_layer.update()

# ---- added for rendering (the .blend has no active camera and no usable light): camera, sun
cam_auto = bpy.data.cameras.new('AutoCamera')
cam_auto.lens = 50.0
cam_auto.sensor_width = 36.0
cam_auto.clip_end = 1000.0
ob_auto_camera = bpy.data.objects.new('AutoCamera', cam_auto)
scene.collection.objects.link(ob_auto_camera)
ob_auto_camera.location = (28.4283, -29.6065, 25.8679)
ob_auto_camera.rotation_euler = (1.09748, -7.21219e-08, 0.694738)
scene.camera = ob_auto_camera
light_auto_sun = bpy.data.lights.new('AutoSun', 'SUN')
light_auto_sun.energy = 3.0
light_auto_sun.angle = 0.0523599
ob_auto_sun = bpy.data.objects.new('AutoSun', light_auto_sun)
scene.collection.objects.link(ob_auto_sun)
ob_auto_sun.rotation_euler = (0.872665, 0.174533, 0.523599)
bpy.context.view_layer.update()
